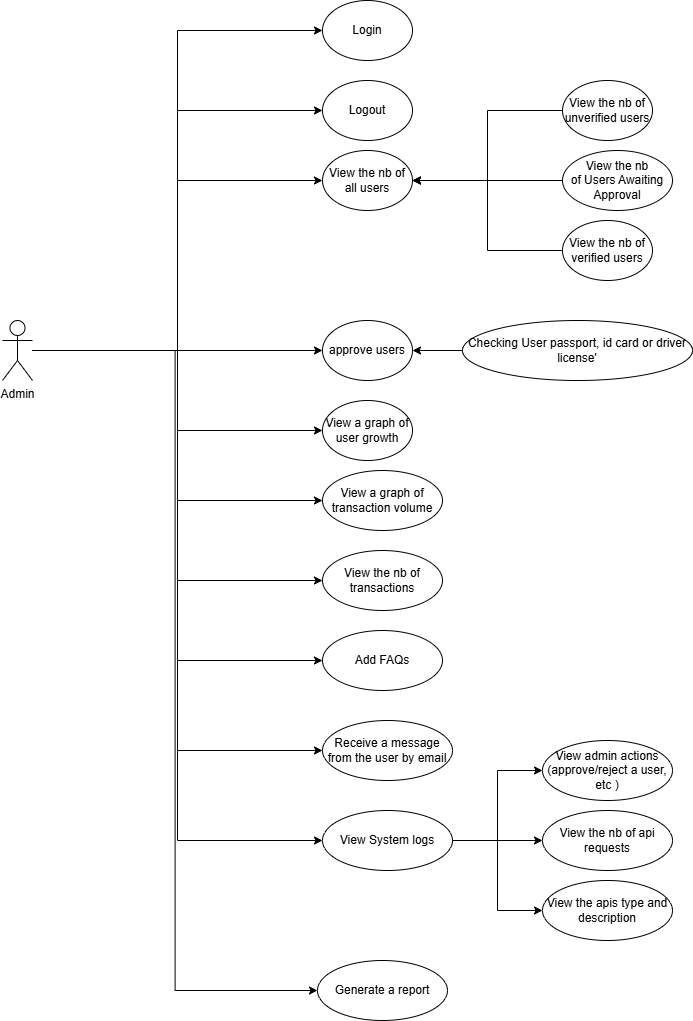

The diagram above was exported from draw.io. Its source (the exported page's mxGraphModel, read from the mxfile embedded in the PNG):
<mxGraphModel dx="2240" dy="948" grid="1" gridSize="10" guides="1" tooltips="1" connect="1" arrows="1" fold="1" page="1" pageScale="1" pageWidth="850" pageHeight="1100" math="0" shadow="0">
  <root>
    <mxCell id="0" />
    <mxCell id="1" parent="0" />
    <mxCell id="j4g4MHe_URyzI7Im9CZo-26" style="edgeStyle=orthogonalEdgeStyle;rounded=0;orthogonalLoop=1;jettySize=auto;html=1;entryX=0;entryY=0.5;entryDx=0;entryDy=0;" edge="1" parent="1" source="jvez5TGg35PHcsUYj-AP-1" target="jvez5TGg35PHcsUYj-AP-8">
      <mxGeometry relative="1" as="geometry" />
    </mxCell>
    <mxCell id="j4g4MHe_URyzI7Im9CZo-27" style="edgeStyle=orthogonalEdgeStyle;rounded=0;orthogonalLoop=1;jettySize=auto;html=1;entryX=0;entryY=0.5;entryDx=0;entryDy=0;" edge="1" parent="1" source="jvez5TGg35PHcsUYj-AP-1" target="zZ7dp9ncJaUCPcETabGc-1">
      <mxGeometry relative="1" as="geometry" />
    </mxCell>
    <mxCell id="j4g4MHe_URyzI7Im9CZo-28" style="edgeStyle=orthogonalEdgeStyle;rounded=0;orthogonalLoop=1;jettySize=auto;html=1;entryX=0;entryY=0.5;entryDx=0;entryDy=0;" edge="1" parent="1" source="jvez5TGg35PHcsUYj-AP-1" target="zZ7dp9ncJaUCPcETabGc-2">
      <mxGeometry relative="1" as="geometry" />
    </mxCell>
    <mxCell id="j4g4MHe_URyzI7Im9CZo-29" style="edgeStyle=orthogonalEdgeStyle;rounded=0;orthogonalLoop=1;jettySize=auto;html=1;" edge="1" parent="1" source="jvez5TGg35PHcsUYj-AP-1" target="j4g4MHe_URyzI7Im9CZo-12">
      <mxGeometry relative="1" as="geometry" />
    </mxCell>
    <mxCell id="j4g4MHe_URyzI7Im9CZo-30" style="edgeStyle=orthogonalEdgeStyle;rounded=0;orthogonalLoop=1;jettySize=auto;html=1;entryX=0;entryY=0.5;entryDx=0;entryDy=0;" edge="1" parent="1" source="jvez5TGg35PHcsUYj-AP-1" target="j4g4MHe_URyzI7Im9CZo-2">
      <mxGeometry relative="1" as="geometry" />
    </mxCell>
    <mxCell id="j4g4MHe_URyzI7Im9CZo-31" style="edgeStyle=orthogonalEdgeStyle;rounded=0;orthogonalLoop=1;jettySize=auto;html=1;entryX=0;entryY=0.5;entryDx=0;entryDy=0;" edge="1" parent="1" source="jvez5TGg35PHcsUYj-AP-1" target="j4g4MHe_URyzI7Im9CZo-3">
      <mxGeometry relative="1" as="geometry" />
    </mxCell>
    <mxCell id="j4g4MHe_URyzI7Im9CZo-32" style="edgeStyle=orthogonalEdgeStyle;rounded=0;orthogonalLoop=1;jettySize=auto;html=1;entryX=0;entryY=0.5;entryDx=0;entryDy=0;" edge="1" parent="1" source="jvez5TGg35PHcsUYj-AP-1" target="j4g4MHe_URyzI7Im9CZo-4">
      <mxGeometry relative="1" as="geometry" />
    </mxCell>
    <mxCell id="j4g4MHe_URyzI7Im9CZo-33" style="edgeStyle=orthogonalEdgeStyle;rounded=0;orthogonalLoop=1;jettySize=auto;html=1;entryX=0;entryY=0.5;entryDx=0;entryDy=0;" edge="1" parent="1" source="jvez5TGg35PHcsUYj-AP-1" target="j4g4MHe_URyzI7Im9CZo-15">
      <mxGeometry relative="1" as="geometry" />
    </mxCell>
    <mxCell id="j4g4MHe_URyzI7Im9CZo-34" style="edgeStyle=orthogonalEdgeStyle;rounded=0;orthogonalLoop=1;jettySize=auto;html=1;entryX=0;entryY=0.5;entryDx=0;entryDy=0;" edge="1" parent="1" source="jvez5TGg35PHcsUYj-AP-1" target="j4g4MHe_URyzI7Im9CZo-16">
      <mxGeometry relative="1" as="geometry" />
    </mxCell>
    <mxCell id="j4g4MHe_URyzI7Im9CZo-35" style="edgeStyle=orthogonalEdgeStyle;rounded=0;orthogonalLoop=1;jettySize=auto;html=1;entryX=0;entryY=0.5;entryDx=0;entryDy=0;" edge="1" parent="1" source="jvez5TGg35PHcsUYj-AP-1" target="j4g4MHe_URyzI7Im9CZo-17">
      <mxGeometry relative="1" as="geometry" />
    </mxCell>
    <mxCell id="j4g4MHe_URyzI7Im9CZo-36" style="edgeStyle=orthogonalEdgeStyle;rounded=0;orthogonalLoop=1;jettySize=auto;html=1;entryX=0;entryY=0.5;entryDx=0;entryDy=0;" edge="1" parent="1" source="jvez5TGg35PHcsUYj-AP-1" target="j4g4MHe_URyzI7Im9CZo-25">
      <mxGeometry relative="1" as="geometry" />
    </mxCell>
    <mxCell id="jvez5TGg35PHcsUYj-AP-1" value="Admin" style="shape=umlActor;verticalLabelPosition=bottom;verticalAlign=top;html=1;outlineConnect=0;" vertex="1" parent="1">
      <mxGeometry x="90" y="390" width="30" height="60" as="geometry" />
    </mxCell>
    <mxCell id="jvez5TGg35PHcsUYj-AP-8" value="Login" style="ellipse;whiteSpace=wrap;html=1;" vertex="1" parent="1">
      <mxGeometry x="410" y="70" width="90" height="60" as="geometry" />
    </mxCell>
    <mxCell id="zZ7dp9ncJaUCPcETabGc-1" value="Logout" style="ellipse;whiteSpace=wrap;html=1;" vertex="1" parent="1">
      <mxGeometry x="410" y="150" width="90" height="60" as="geometry" />
    </mxCell>
    <mxCell id="zZ7dp9ncJaUCPcETabGc-2" value="View the nb of all users" style="ellipse;whiteSpace=wrap;html=1;" vertex="1" parent="1">
      <mxGeometry x="410" y="220" width="90" height="60" as="geometry" />
    </mxCell>
    <mxCell id="j4g4MHe_URyzI7Im9CZo-2" value="View a graph of user growth" style="ellipse;whiteSpace=wrap;html=1;" vertex="1" parent="1">
      <mxGeometry x="410" y="470" width="90" height="60" as="geometry" />
    </mxCell>
    <mxCell id="j4g4MHe_URyzI7Im9CZo-3" value="View a graph of transaction volume" style="ellipse;whiteSpace=wrap;html=1;" vertex="1" parent="1">
      <mxGeometry x="410" y="540" width="120" height="60" as="geometry" />
    </mxCell>
    <mxCell id="j4g4MHe_URyzI7Im9CZo-4" value="View the nb of transactions" style="ellipse;whiteSpace=wrap;html=1;" vertex="1" parent="1">
      <mxGeometry x="410" y="620" width="120" height="60" as="geometry" />
    </mxCell>
    <mxCell id="j4g4MHe_URyzI7Im9CZo-8" style="edgeStyle=orthogonalEdgeStyle;rounded=0;orthogonalLoop=1;jettySize=auto;html=1;exitX=0;exitY=0.5;exitDx=0;exitDy=0;entryX=1;entryY=0.5;entryDx=0;entryDy=0;" edge="1" parent="1" source="j4g4MHe_URyzI7Im9CZo-5" target="zZ7dp9ncJaUCPcETabGc-2">
      <mxGeometry relative="1" as="geometry" />
    </mxCell>
    <mxCell id="j4g4MHe_URyzI7Im9CZo-5" value="View the nb of unverified users" style="ellipse;whiteSpace=wrap;html=1;" vertex="1" parent="1">
      <mxGeometry x="650" y="150" width="90" height="60" as="geometry" />
    </mxCell>
    <mxCell id="j4g4MHe_URyzI7Im9CZo-9" style="edgeStyle=orthogonalEdgeStyle;rounded=0;orthogonalLoop=1;jettySize=auto;html=1;entryX=1;entryY=0.5;entryDx=0;entryDy=0;" edge="1" parent="1" source="j4g4MHe_URyzI7Im9CZo-6" target="zZ7dp9ncJaUCPcETabGc-2">
      <mxGeometry relative="1" as="geometry" />
    </mxCell>
    <mxCell id="j4g4MHe_URyzI7Im9CZo-6" value="View the nb of verified users" style="ellipse;whiteSpace=wrap;html=1;" vertex="1" parent="1">
      <mxGeometry x="650" y="290" width="90" height="60" as="geometry" />
    </mxCell>
    <mxCell id="j4g4MHe_URyzI7Im9CZo-11" style="edgeStyle=orthogonalEdgeStyle;rounded=0;orthogonalLoop=1;jettySize=auto;html=1;" edge="1" parent="1" source="j4g4MHe_URyzI7Im9CZo-10" target="zZ7dp9ncJaUCPcETabGc-2">
      <mxGeometry relative="1" as="geometry" />
    </mxCell>
    <mxCell id="j4g4MHe_URyzI7Im9CZo-10" value="View the nb of&amp;nbsp;Users Awaiting Approval" style="ellipse;whiteSpace=wrap;html=1;" vertex="1" parent="1">
      <mxGeometry x="650" y="220" width="110" height="60" as="geometry" />
    </mxCell>
    <mxCell id="j4g4MHe_URyzI7Im9CZo-12" value="approve users" style="ellipse;whiteSpace=wrap;html=1;" vertex="1" parent="1">
      <mxGeometry x="410" y="390" width="90" height="60" as="geometry" />
    </mxCell>
    <mxCell id="j4g4MHe_URyzI7Im9CZo-14" value="" style="edgeStyle=orthogonalEdgeStyle;rounded=0;orthogonalLoop=1;jettySize=auto;html=1;" edge="1" parent="1" source="j4g4MHe_URyzI7Im9CZo-13" target="j4g4MHe_URyzI7Im9CZo-12">
      <mxGeometry relative="1" as="geometry" />
    </mxCell>
    <mxCell id="j4g4MHe_URyzI7Im9CZo-13" value="Checking User&amp;nbsp;&lt;span class=&quot;hljs-string&quot;&gt;passport&lt;/span&gt;,&amp;nbsp;&lt;span class=&quot;hljs-string&quot;&gt;id card or&amp;nbsp;&lt;/span&gt;&lt;span class=&quot;hljs-string&quot;&gt;driver license'&lt;/span&gt;" style="ellipse;whiteSpace=wrap;html=1;" vertex="1" parent="1">
      <mxGeometry x="550" y="390" width="230" height="60" as="geometry" />
    </mxCell>
    <mxCell id="j4g4MHe_URyzI7Im9CZo-15" value="Add FAQs" style="ellipse;whiteSpace=wrap;html=1;" vertex="1" parent="1">
      <mxGeometry x="410" y="700" width="120" height="60" as="geometry" />
    </mxCell>
    <mxCell id="j4g4MHe_URyzI7Im9CZo-16" value="Receive a message from the user by email" style="ellipse;whiteSpace=wrap;html=1;" vertex="1" parent="1">
      <mxGeometry x="410" y="790" width="130" height="60" as="geometry" />
    </mxCell>
    <mxCell id="j4g4MHe_URyzI7Im9CZo-22" style="edgeStyle=orthogonalEdgeStyle;rounded=0;orthogonalLoop=1;jettySize=auto;html=1;entryX=0;entryY=0.5;entryDx=0;entryDy=0;" edge="1" parent="1" source="j4g4MHe_URyzI7Im9CZo-17" target="j4g4MHe_URyzI7Im9CZo-19">
      <mxGeometry relative="1" as="geometry" />
    </mxCell>
    <mxCell id="j4g4MHe_URyzI7Im9CZo-23" style="edgeStyle=orthogonalEdgeStyle;rounded=0;orthogonalLoop=1;jettySize=auto;html=1;entryX=0;entryY=0.5;entryDx=0;entryDy=0;" edge="1" parent="1" source="j4g4MHe_URyzI7Im9CZo-17" target="j4g4MHe_URyzI7Im9CZo-20">
      <mxGeometry relative="1" as="geometry" />
    </mxCell>
    <mxCell id="j4g4MHe_URyzI7Im9CZo-24" style="edgeStyle=orthogonalEdgeStyle;rounded=0;orthogonalLoop=1;jettySize=auto;html=1;entryX=0;entryY=0.5;entryDx=0;entryDy=0;" edge="1" parent="1" source="j4g4MHe_URyzI7Im9CZo-17" target="j4g4MHe_URyzI7Im9CZo-21">
      <mxGeometry relative="1" as="geometry" />
    </mxCell>
    <mxCell id="j4g4MHe_URyzI7Im9CZo-17" value="View System logs" style="ellipse;whiteSpace=wrap;html=1;" vertex="1" parent="1">
      <mxGeometry x="410" y="880" width="130" height="60" as="geometry" />
    </mxCell>
    <mxCell id="j4g4MHe_URyzI7Im9CZo-19" value="View admin actions (approve/reject a user, etc )" style="ellipse;whiteSpace=wrap;html=1;" vertex="1" parent="1">
      <mxGeometry x="630" y="810" width="130" height="60" as="geometry" />
    </mxCell>
    <mxCell id="j4g4MHe_URyzI7Im9CZo-20" value="View the nb of api requests" style="ellipse;whiteSpace=wrap;html=1;" vertex="1" parent="1">
      <mxGeometry x="630" y="880" width="130" height="60" as="geometry" />
    </mxCell>
    <mxCell id="j4g4MHe_URyzI7Im9CZo-21" value="View the apis type and description" style="ellipse;whiteSpace=wrap;html=1;" vertex="1" parent="1">
      <mxGeometry x="630" y="950" width="130" height="60" as="geometry" />
    </mxCell>
    <mxCell id="j4g4MHe_URyzI7Im9CZo-25" value="Generate a report" style="ellipse;whiteSpace=wrap;html=1;" vertex="1" parent="1">
      <mxGeometry x="405" y="1030" width="130" height="60" as="geometry" />
    </mxCell>
  </root>
</mxGraphModel>